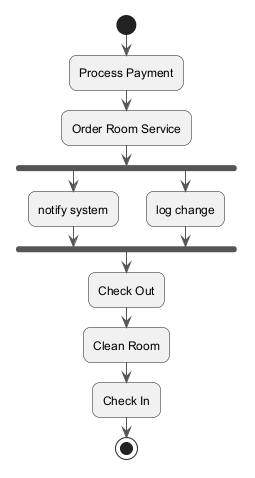

The diagram above was rendered by PlantUML. Its source (embedded in the PNG):
@startuml
skinparam backgroundColor #FFFFFF
skinparam roundCorner 15
skinparam ArrowColor #555555
start
:Process Payment;
:Order Room Service;
fork
:notify system;
fork again
:log change;
end fork
:Check Out;
:Clean Room;
:Check In;
stop
@enduml